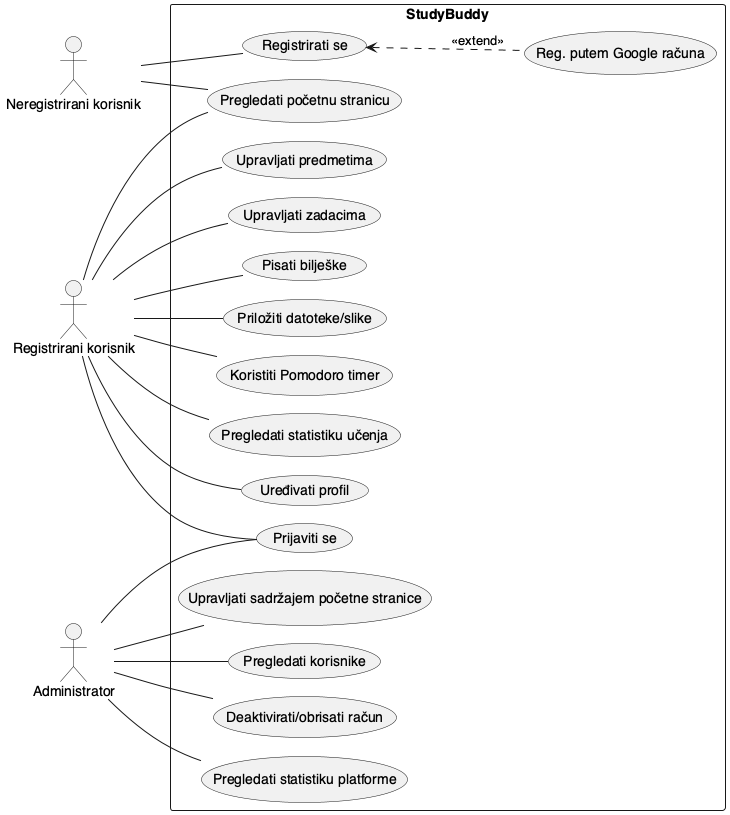

The diagram above was rendered by PlantUML. Its source (embedded in the PNG):
@startuml useCase-izvorni
!pragma layout smetana
left to right direction

actor "Neregistrirani korisnik" as Gost
actor "Registrirani korisnik" as Korisnik
actor "Administrator" as Admin

rectangle StudyBuddy {
  usecase "Registrirati se" as UC1
  usecase "Reg. putem Google računa" as UC2
  usecase "Pregledati početnu stranicu" as UC3
  usecase "Upravljati predmetima" as UC4
  usecase "Upravljati zadacima" as UC5
  usecase "Pisati bilješke" as UC6
  usecase "Priložiti datoteke/slike" as UC7
  usecase "Koristiti Pomodoro timer" as UC8
  usecase "Pregledati statistiku učenja" as UC9
  usecase "Uređivati profil" as UC10
  usecase "Prijaviti se" as UC11
  usecase "Upravljati sadržajem početne stranice" as UC12
  usecase "Pregledati korisnike" as UC13
  usecase "Deaktivirati/obrisati račun" as UC14
  usecase "Pregledati statistiku platforme" as UC15
}

UC2 .up.> UC1 : <<extend>>

Gost -- UC1
Gost -- UC3

Korisnik -- UC3
Korisnik -- UC4
Korisnik -- UC5
Korisnik -- UC6
Korisnik -- UC7
Korisnik -- UC8
Korisnik -- UC9
Korisnik -- UC10
Korisnik -- UC11

Admin -- UC11
Admin -- UC12
Admin -- UC13
Admin -- UC14
Admin -- UC15

@enduml